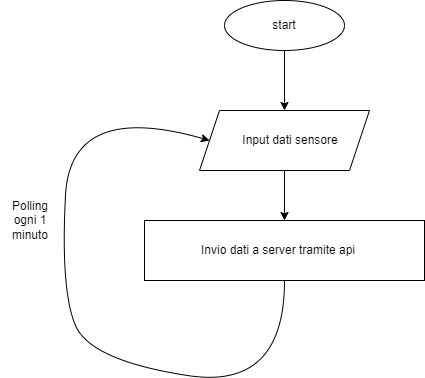

The diagram above was exported from draw.io. Its source (the exported page's mxGraphModel, read from the mxfile embedded in the PNG):
<mxGraphModel dx="1422" dy="705" grid="1" gridSize="10" guides="1" tooltips="1" connect="1" arrows="1" fold="1" page="1" pageScale="1" pageWidth="827" pageHeight="1169" math="0" shadow="0">
  <root>
    <mxCell id="0" />
    <mxCell id="1" parent="0" />
    <mxCell id="o_bD4Sxas613AA1b1Jx--1" value="" style="rounded=0;whiteSpace=wrap;html=1;" vertex="1" parent="1">
      <mxGeometry x="274" y="280" width="280" height="60" as="geometry" />
    </mxCell>
    <mxCell id="o_bD4Sxas613AA1b1Jx--2" value="" style="ellipse;whiteSpace=wrap;html=1;" vertex="1" parent="1">
      <mxGeometry x="354" y="60" width="120" height="50" as="geometry" />
    </mxCell>
    <mxCell id="o_bD4Sxas613AA1b1Jx--3" value="start" style="text;html=1;strokeColor=none;fillColor=none;align=center;verticalAlign=middle;whiteSpace=wrap;rounded=0;" vertex="1" parent="1">
      <mxGeometry x="384" y="70" width="60" height="30" as="geometry" />
    </mxCell>
    <mxCell id="o_bD4Sxas613AA1b1Jx--4" value="" style="shape=parallelogram;perimeter=parallelogramPerimeter;whiteSpace=wrap;html=1;fixedSize=1;" vertex="1" parent="1">
      <mxGeometry x="329" y="170" width="170" height="60" as="geometry" />
    </mxCell>
    <mxCell id="o_bD4Sxas613AA1b1Jx--5" value="Input dati sensore" style="text;html=1;strokeColor=none;fillColor=none;align=center;verticalAlign=middle;whiteSpace=wrap;rounded=0;" vertex="1" parent="1">
      <mxGeometry x="370" y="185" width="100" height="30" as="geometry" />
    </mxCell>
    <mxCell id="o_bD4Sxas613AA1b1Jx--6" value="Invio dati a server tramite api" style="text;html=1;strokeColor=none;fillColor=none;align=center;verticalAlign=middle;whiteSpace=wrap;rounded=0;" vertex="1" parent="1">
      <mxGeometry x="293" y="295" width="230" height="30" as="geometry" />
    </mxCell>
    <mxCell id="o_bD4Sxas613AA1b1Jx--9" value="" style="endArrow=classic;html=1;rounded=0;exitX=0.5;exitY=1;exitDx=0;exitDy=0;entryX=0.5;entryY=0;entryDx=0;entryDy=0;" edge="1" parent="1" source="o_bD4Sxas613AA1b1Jx--4" target="o_bD4Sxas613AA1b1Jx--1">
      <mxGeometry width="50" height="50" relative="1" as="geometry">
        <mxPoint x="390" y="500" as="sourcePoint" />
        <mxPoint x="414" y="290" as="targetPoint" />
      </mxGeometry>
    </mxCell>
    <mxCell id="o_bD4Sxas613AA1b1Jx--10" value="" style="endArrow=classic;html=1;rounded=0;exitX=0.5;exitY=1;exitDx=0;exitDy=0;entryX=0.5;entryY=0;entryDx=0;entryDy=0;" edge="1" parent="1" source="o_bD4Sxas613AA1b1Jx--2" target="o_bD4Sxas613AA1b1Jx--4">
      <mxGeometry width="50" height="50" relative="1" as="geometry">
        <mxPoint x="390" y="200" as="sourcePoint" />
        <mxPoint x="440" y="150" as="targetPoint" />
      </mxGeometry>
    </mxCell>
    <mxCell id="o_bD4Sxas613AA1b1Jx--11" value="" style="curved=1;endArrow=classic;html=1;rounded=0;exitX=0.5;exitY=1;exitDx=0;exitDy=0;entryX=0;entryY=0.5;entryDx=0;entryDy=0;" edge="1" parent="1" source="o_bD4Sxas613AA1b1Jx--1" target="o_bD4Sxas613AA1b1Jx--4">
      <mxGeometry width="50" height="50" relative="1" as="geometry">
        <mxPoint x="470" y="530" as="sourcePoint" />
        <mxPoint x="520" y="480" as="targetPoint" />
        <Array as="points">
          <mxPoint x="414" y="450" />
          <mxPoint x="220" y="420" />
          <mxPoint x="190" y="350" />
          <mxPoint x="200" y="160" />
        </Array>
      </mxGeometry>
    </mxCell>
    <mxCell id="o_bD4Sxas613AA1b1Jx--12" value="Polling ogni 1 minuto&lt;br&gt;" style="text;html=1;strokeColor=none;fillColor=none;align=center;verticalAlign=middle;whiteSpace=wrap;rounded=0;" vertex="1" parent="1">
      <mxGeometry x="130" y="265" width="60" height="30" as="geometry" />
    </mxCell>
  </root>
</mxGraphModel>